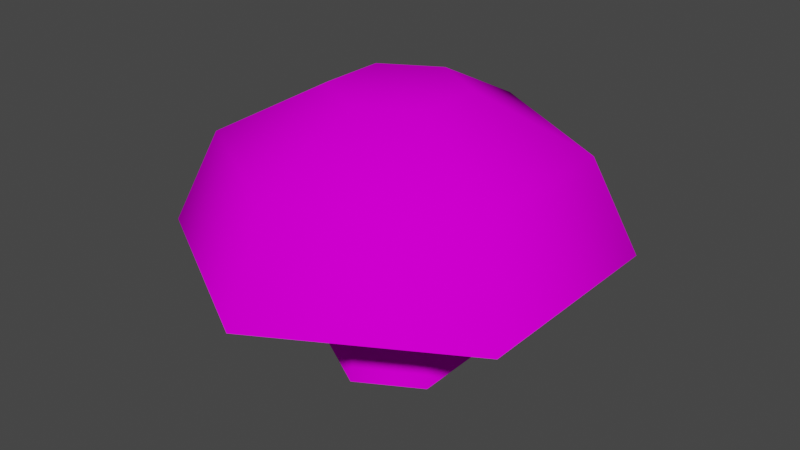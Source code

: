 # Source: Mushroom_2.blend  (saved by Blender 2.92.15; exported with 4.5.12 LTS)
import bpy
from mathutils import Matrix  # noqa: F401  (used for matrix-valued properties, if any)

bpy.ops.wm.read_factory_settings(use_empty=True)
scene = bpy.context.scene
scene.name = 'Scene'

# ---- collections
col_collection = bpy.data.collections.new('Collection'); scene.collection.children.link(col_collection)

# ---- images (referenced by path relative to the original .blend; pixels are not part of the script)
import os
ASSET_DIR = os.environ.get("B2B_ASSET_DIR", "")  # directory of the original .blend (textures are referenced by path, not embedded)
HERE = os.path.dirname(os.path.abspath(__file__))  # packed textures are extracted next to this script under _unpacked/

def load_image(name, relpath, width, height, colorspace="sRGB"):
    """Load a texture the original file referenced (path relative to the .blend, or extracted next to this script)."""
    p = next((c for c in (os.path.join(HERE, relpath), os.path.join(ASSET_DIR, relpath)) if relpath and os.path.exists(c)), "")
    if p:
        img = bpy.data.images.load(p, check_existing=True)
        img.name = name
    else:  # same state as the original file: an image datablock whose file is absent (Cycles renders it pink)
        img = bpy.data.images.new(name, width, height)
        img.source = "FILE"
        img.filepath = "//" + (relpath or name)
    img.colorspace_settings.name = colorspace
    return img
img_mushroom_2_tex_png = load_image('Mushroom_2_tex.png', 'Mushroom_2_tex.png', 1024, 1024, 'sRGB')

# ---- materials (node trees are filled in below, after node groups)
mat_mushroommat = bpy.data.materials.new('MushroomMat')
mat_mushroommat.use_transparent_shadow = False

# ---- node groups
ng_auto_smooth = bpy.data.node_groups.new('Auto Smooth', 'GeometryNodeTree')
_s = ng_auto_smooth.interface.new_socket(name='Geometry', in_out='OUTPUT', socket_type='NodeSocketGeometry')
_s = ng_auto_smooth.interface.new_socket(name='Geometry', in_out='INPUT', socket_type='NodeSocketGeometry')
_s = ng_auto_smooth.interface.new_socket(name='Angle', in_out='INPUT', socket_type='NodeSocketFloat')
_s.subtype = 'ANGLE'
_s.min_value = 0.0
_s.max_value = 3.142
ng_auto_smooth.is_modifier = True
_N = ng_auto_smooth.nodes; _L = ng_auto_smooth.links
n0 = _N.new('NodeGroupOutput'); n0.name = 'Group Output'; n0.location = (480, -100)
n1 = _N.new('NodeGroupInput'); n1.name = 'Group Input'; n1.location = (-420, -300)
n2 = _N.new('NodeGroupInput'); n2.name = 'Group Input.001'; n2.location = (-60, -100)
n3 = _N.new('GeometryNodeSetShadeSmooth'); n3.name = 'Set Shade Smooth'; n3.location = (120, -100)
n3.domain = 'EDGE'
n4 = _N.new('GeometryNodeSetShadeSmooth'); n4.name = 'Set Shade Smooth.001'; n4.location = (300, -100)
n5 = _N.new('GeometryNodeInputMeshEdgeAngle'); n5.name = 'Edge Angle'; n5.location = (-420, -220)
n6 = _N.new('GeometryNodeInputEdgeSmooth'); n6.name = 'Is Edge Smooth'; n6.location = (-60, -160)
n7 = _N.new('GeometryNodeInputShadeSmooth'); n7.name = 'Is Face Smooth'; n7.location = (-240, -340)
n8 = _N.new('FunctionNodeBooleanMath'); n8.name = 'Boolean Math'; n8.location = (-60, -220)
n9 = _N.new('FunctionNodeCompare'); n9.name = 'Compare'; n9.location = (-240, -180)
n9.operation = 'LESS_EQUAL'
_L.new(n5.outputs[0], n9.inputs[0])
_L.new(n4.outputs[0], n0.inputs[0])
_L.new(n1.outputs[1], n9.inputs[1])
_L.new(n9.outputs[0], n8.inputs[0])
_L.new(n7.outputs[0], n8.inputs[1])
_L.new(n2.outputs[0], n3.inputs[0])
_L.new(n6.outputs[0], n3.inputs[1])
_L.new(n3.outputs[0], n4.inputs[0])
_L.new(n8.outputs[0], n3.inputs[2])
n0.is_active_output = True

# ---- material node trees
mat_mushroommat.use_nodes = True; mat_mushroommat.node_tree.nodes.clear()
_N = mat_mushroommat.node_tree.nodes; _L = mat_mushroommat.node_tree.links
n0 = _N.new('ShaderNodeBsdfPrincipled'); n0.name = 'Principled BSDF'; n0.location = (10, 300)
n0.distribution = 'GGX'
n0.subsurface_method = 'BURLEY'
n0.inputs[2].default_value = 1.0
n0.inputs[3].default_value = 1.45
n0.inputs[13].default_value = 0.0
n0.inputs[27].default_value = (0.0, 0.0, 0.0, 1.0)
n0.inputs[28].default_value = 1.0
n1 = _N.new('ShaderNodeOutputMaterial'); n1.name = 'Material Output'; n1.location = (300, 300)
n2 = _N.new('ShaderNodeTexImage'); n2.name = 'Image Texture'; n2.location = (-280, 280)
n2.image = img_mushroom_2_tex_png
n2.interpolation = 'Closest'
_L.new(n0.outputs[0], n1.inputs[0])
_L.new(n2.outputs[0], n0.inputs[0])
n1.is_active_output = True

# ---- world
world_world = bpy.data.worlds.new('World'); scene.world = world_world
world_world.use_nodes = True; world_world.node_tree.nodes.clear()
_N = world_world.node_tree.nodes; _L = world_world.node_tree.links
n0 = _N.new('ShaderNodeOutputWorld'); n0.name = 'World Output'; n0.location = (300, 300)
n1 = _N.new('ShaderNodeBackground'); n1.name = 'Background'; n1.location = (10, 300)
n1.inputs[0].default_value = (0.05088, 0.05088, 0.05088, 1.0)
_L.new(n1.outputs[0], n0.inputs[0])
n0.is_active_output = True
world_world.color = (0.05088, 0.05088, 0.05088)
world_world.use_sun_shadow = False
world_world.sun_shadow_jitter_overblur = 0.0

# ---- meshes
me_cylinder = bpy.data.meshes.new('Cylinder')
me_cylinder.from_pydata([(-8.235e-10, 0.1668, 0.0), (-2.352e-09, 0.1192, 0.3551), (0.1445, 0.08342, 0.0), (0.1032, 0.05961, 0.3551), (0.1445, -0.08342, 0.0), (0.1032, -0.05961, 0.3551), (-1.541e-08, -0.1668, 0.0), (-1.277e-08, -0.1192, 0.3551), (-0.1445, -0.08342, 0.0), (-0.1032, -0.05961, 0.3551), (-0.1445, 0.08342, 0.0), (-0.1032, 0.05961, 0.3551), (0.431, 0.2488, 0.2856), (6.533e-09, 0.4976, 0.2856), (0.431, -0.2488, 0.2856), (-3.697e-08, -0.4976, 0.2856), (-0.431, -0.2488, 0.2856), (-0.431, 0.2488, 0.2856), (0.3407, 0.1967, 0.502), (1.741e-09, 0.3934, 0.502), (0.3407, -0.1967, 0.502), (-3.265e-08, -0.3934, 0.502), (-0.3407, -0.1967, 0.502), (-0.3407, 0.1967, 0.502), (0.1284, 0.07415, 0.6267), (4.856e-11, 0.1483, 0.6267), (0.1284, -0.07415, 0.6267), (-1.292e-08, -0.1483, 0.6267), (-0.1284, -0.07415, 0.6267), (-0.1284, 0.07415, 0.6267)], [], [(0, 1, 3, 2), (2, 3, 5, 4), (4, 5, 7, 6), (6, 7, 9, 8), (11, 9, 16, 17), (8, 9, 11, 10), (10, 11, 1, 0), (0, 2, 4, 6, 8, 10), (13, 17, 23, 19), (3, 1, 13, 12), (7, 5, 14, 15), (1, 11, 17, 13), (9, 7, 15, 16), (5, 3, 12, 14), (23, 22, 28, 29), (16, 15, 21, 22), (14, 12, 18, 20), (17, 16, 22, 23), (15, 14, 20, 21), (12, 13, 19, 18), (24, 25, 29, 28, 27, 26), (21, 20, 26, 27), (18, 19, 25, 24), (19, 23, 29, 25), (22, 21, 27, 28), (20, 18, 24, 26)])
me_cylinder.polygons.foreach_set('use_smooth', [True] * 26)
_k = set([(0, 2), (0, 10), (1, 3), (1, 11), (2, 4), (3, 5), (4, 6), (5, 7), (6, 8), (7, 9), (8, 10), (9, 11), (12, 13), (12, 14), (13, 17), (14, 15), (15, 16), (16, 17)])
me_cylinder.attributes.new('sharp_edge', 'BOOLEAN', 'EDGE').data.foreach_set('value', [ (min(e.vertices), max(e.vertices)) in _k for e in me_cylinder.edges])
_uv = me_cylinder.uv_layers.new(name='UVMap')
_uv.uv.foreach_set('vector', [1.0, 0.6875, 1.0, 1.0, 0.875, 1.0, 0.875, 0.6875, 0.875, 0.6875, 0.875, 1.0, 0.75, 1.0, 0.75, 0.6875, 0.75, 0.6875, 0.75, 1.0, 0.625, 1.0, 0.625, 0.6875, 1.0, 0.6875, 1.0, 1.0, 0.875, 1.0, 0.875, 0.6875, 0.6836, 0.332, 0.7344, 0.3594, 0.7344, 0.5977, 0.4766, 0.4531, 0.875, 0.6875, 0.875, 1.0, 0.75, 1.0, 0.75, 0.6875, 0.75, 0.6875, 0.75, 1.0, 0.625, 1.0, 0.625, 0.6875, 0.1602, 0.05859, 0.2969, 0.05859, 0.3672, 0.1719, 0.2969, 0.2891, 0.168, 0.2891, 0.09766, 0.1758, 0.0, 0.8359, 0.0, 0.5117, 0.125, 0.5859, 0.125, 0.7617, 0.7344, 0.2422, 0.6836, 0.2695, 0.4766, 0.1484, 0.7344, 0.003906, 0.7852, 0.332, 0.7852, 0.2695, 0.9961, 0.1484, 0.9961, 0.4531, 0.6836, 0.2695, 0.6836, 0.332, 0.4766, 0.4531, 0.4766, 0.1484, 0.7344, 0.3594, 0.7852, 0.332, 0.9961, 0.4531, 0.7344, 0.5977, 0.7852, 0.2695, 0.7344, 0.2422, 0.7344, 0.003906, 0.9961, 0.1484, 0.125, 0.5859, 0.2812, 0.4961, 0.2812, 0.6133, 0.2266, 0.6445, 0.2812, 0.3516, 0.5625, 0.5117, 0.4375, 0.5859, 0.2812, 0.4961, 0.5625, 0.8359, 0.2812, 1.0, 0.2812, 0.8516, 0.4375, 0.7617, 0.0, 0.5117, 0.2812, 0.3516, 0.2812, 0.4961, 0.125, 0.5859, 0.5625, 0.5117, 0.5625, 0.8359, 0.4375, 0.7617, 0.4375, 0.5859, 0.2812, 1.0, 0.0, 0.8359, 0.125, 0.7617, 0.2812, 0.8516, 0.2812, 0.7344, 0.2266, 0.7031, 0.2266, 0.6445, 0.2812, 0.6133, 0.3359, 0.6445, 0.3359, 0.7031, 0.4375, 0.5859, 0.4375, 0.7617, 0.3359, 0.7031, 0.3359, 0.6445, 0.2812, 0.8516, 0.125, 0.7617, 0.2266, 0.7031, 0.2812, 0.7344, 0.125, 0.7617, 0.125, 0.5859, 0.2266, 0.6445, 0.2266, 0.7031, 0.2812, 0.4961, 0.4375, 0.5859, 0.3359, 0.6445, 0.2812, 0.6133, 0.4375, 0.7617, 0.2812, 0.8516, 0.2812, 0.7344, 0.3359, 0.7031])
me_cylinder.materials.append(mat_mushroommat)
me_cylinder.use_remesh_fix_poles = True
me_cylinder.use_remesh_preserve_attributes = False
me_cylinder.use_mirror_vertex_groups = False
me_cylinder.update()

# ---- objects
ob_cylinder = bpy.data.objects.new('Cylinder', me_cylinder)

# ---- transforms, parenting, visibility, modifiers, constraints
ob_cylinder.location = (0.0, 0.0, 0.0)
ob_cylinder.lineart.crease_threshold = 0.0
_m = ob_cylinder.modifiers.new('Auto Smooth', 'NODES')
_m.node_group = ng_auto_smooth
_gi = [s.identifier for s in ng_auto_smooth.interface.items_tree if s.item_type == 'SOCKET' and s.in_out == 'INPUT']
_m[_gi[1]] = 3.142  # Angle

# ---- collection membership
col_collection.objects.link(ob_cylinder)

# ---- scene / render settings (as saved in the file)
scene.frame_start = 1; scene.frame_end = 250; scene.frame_set(1)
scene.render.engine = 'BLENDER_EEVEE_NEXT'
scene.cycles.use_denoising = False
scene.cycles.samples = 128
scene.cycles.sampling_pattern = 'TABULATED_SOBOL'
scene.cycles.use_adaptive_sampling = False
scene.cycles.use_light_tree = False
scene.view_settings.view_transform = 'Filmic'
bpy.context.view_layer.update()

# ---- added for rendering (the .blend has no active camera and no usable light): camera, sun
cam_auto = bpy.data.cameras.new('AutoCamera')
cam_auto.lens = 50.0
cam_auto.sensor_width = 36.0
cam_auto.clip_end = 1000.0
ob_auto_camera = bpy.data.objects.new('AutoCamera', cam_auto)
scene.collection.objects.link(ob_auto_camera)
ob_auto_camera.location = (1.34914, -1.61897, 1.39268)
ob_auto_camera.rotation_euler = (1.09748, -7.21219e-08, 0.694738)
scene.camera = ob_auto_camera
light_auto_sun = bpy.data.lights.new('AutoSun', 'SUN')
light_auto_sun.energy = 3.0
light_auto_sun.angle = 0.0523599
ob_auto_sun = bpy.data.objects.new('AutoSun', light_auto_sun)
scene.collection.objects.link(ob_auto_sun)
ob_auto_sun.rotation_euler = (0.872665, 0.174533, 0.523599)
bpy.context.view_layer.update()
